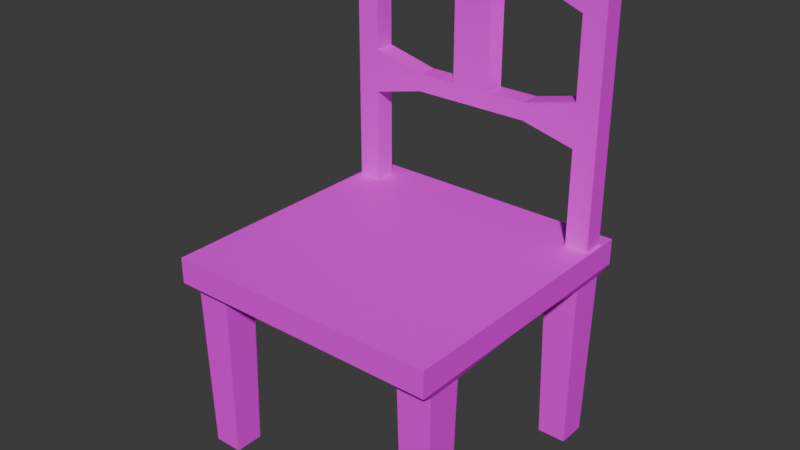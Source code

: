 # Source: SimpleChair.blend  (saved by Blender 5.0.119; exported with 4.5.12 LTS)
import bpy
from mathutils import Matrix  # noqa: F401  (used for matrix-valued properties, if any)

bpy.ops.wm.read_factory_settings(use_empty=True)
scene = bpy.context.scene
scene.name = 'Scene'

# ---- collections
col_collection = bpy.data.collections.new('Collection'); scene.collection.children.link(col_collection)

# ---- images (referenced by path relative to the original .blend; pixels are not part of the script)
import os
ASSET_DIR = os.environ.get("B2B_ASSET_DIR", "")  # directory of the original .blend (textures are referenced by path, not embedded)
HERE = os.path.dirname(os.path.abspath(__file__))  # packed textures are extracted next to this script under _unpacked/

def load_image(name, relpath, width, height, colorspace="sRGB"):
    """Load a texture the original file referenced (path relative to the .blend, or extracted next to this script)."""
    p = next((c for c in (os.path.join(HERE, relpath), os.path.join(ASSET_DIR, relpath)) if relpath and os.path.exists(c)), "")
    if p:
        img = bpy.data.images.load(p, check_existing=True)
        img.name = name
    else:  # same state as the original file: an image datablock whose file is absent (Cycles renders it pink)
        img = bpy.data.images.new(name, width, height)
        img.source = "FILE"
        img.filepath = "//" + (relpath or name)
    img.colorspace_settings.name = colorspace
    return img
img_darkwood_png = load_image('darkwood.png', 'darkwood.png', 1024, 1024, 'sRGB')

# ---- materials (node trees are filled in below, after node groups)
mat_chairwood = bpy.data.materials.new('chairwood')

# ---- material node trees
mat_chairwood.use_nodes = True; mat_chairwood.node_tree.nodes.clear()
_N = mat_chairwood.node_tree.nodes; _L = mat_chairwood.node_tree.links
n0 = _N.new('ShaderNodeBsdfPrincipled'); n0.name = 'Principled BSDF'; n0.location = (-200, 100)
n1 = _N.new('ShaderNodeOutputMaterial'); n1.name = 'Material Output'; n1.location = (200, 100)
n2 = _N.new('ShaderNodeTexImage'); n2.name = 'Image Texture'; n2.location = (-490, 80)
n2.image = img_darkwood_png
_L.new(n0.outputs[0], n1.inputs[0])
_L.new(n2.outputs[0], n0.inputs[0])
n1.is_active_output = True

# ---- world
world_world = bpy.data.worlds.new('World'); scene.world = world_world
world_world.use_nodes = True; world_world.node_tree.nodes.clear()
_N = world_world.node_tree.nodes; _L = world_world.node_tree.links
n0 = _N.new('ShaderNodeOutputWorld'); n0.name = 'World Output'; n0.location = (200, 100)
n1 = _N.new('ShaderNodeBackground'); n1.name = 'Background'; n1.location = (-200, 100)
n1.inputs[0].default_value = (0.05088, 0.05088, 0.05088, 1.0)
_L.new(n1.outputs[0], n0.inputs[0])
n0.is_active_output = True
world_world.color = (0.05088, 0.05088, 0.05088)
world_world.sun_shadow_jitter_overblur = 0.0

# ---- meshes
me_cube_001 = bpy.data.meshes.new('Cube.001')
me_cube_001.from_pydata([(-0.8, -0.8, 1.082), (-0.8, -0.8, 1.232), (-0.8, 0.8, 1.082), (-0.8, 0.8, 1.232), (0.8, -0.8, 1.082), (0.8, -0.8, 1.232), (0.8, 0.8, 1.082), (0.8, 0.8, 1.232), (-0.8, 0.1333, 1.082), (-0.8, -0.1333, 1.082), (0.1333, 0.8, 1.082), (-0.1333, 0.8, 1.082), (0.8, -0.1333, 1.082), (0.8, 0.1333, 1.082), (-0.1333, -0.8, 1.082), (0.1333, -0.8, 1.082), (-0.1333, 0.1333, 1.082), (-0.1333, -0.1333, 1.082), (0.1333, 0.1333, 1.082), (0.1333, -0.1333, 1.082), (-0.8, -0.1333, 1.082), (-0.8, -0.8, 1.082), (-0.1333, 0.8, 1.082), (-0.8, 0.8, 1.082), (0.8, 0.1333, 1.082), (0.8, 0.8, 1.082), (0.1333, -0.8, 1.082), (0.8, -0.8, 1.082), (-0.8, 0.1333, 1.082), (0.1333, 0.8, 1.082), (0.8, -0.1333, 1.082), (-0.1333, -0.8, 1.082), (-0.1333, -0.1333, 1.082), (-0.1333, 0.1333, 1.082), (0.1333, -0.1333, 1.082), (0.1333, 0.1333, 1.082), (-0.7767, -0.5167, 1.032), (-0.7767, -0.7167, 1.032), (-0.5767, 0.7167, 1.032), (-0.7767, 0.7167, 1.032), (0.7767, 0.5167, 1.032), (0.7767, 0.7167, 1.032), (0.5767, -0.7167, 1.032), (0.7767, -0.7167, 1.032), (-0.7767, 0.5167, 1.032), (0.5767, 0.7167, 1.032), (0.7767, -0.5167, 1.032), (-0.5767, -0.7167, 1.032), (-0.5767, -0.5167, 1.032), (-0.5767, 0.5167, 1.032), (0.5767, -0.5167, 1.032), (0.5767, 0.5167, 1.032), (0.5767, -0.7167, 1.032), (0.7767, -0.7167, 1.032), (0.7767, -0.5167, 1.032), (0.5767, -0.5167, 1.032), (-0.71, -0.5833, 0.03049), (-0.71, -0.65, 0.03049), (-0.6433, 0.65, 0.03049), (-0.71, 0.65, 0.03049), (0.71, 0.5833, 0.03049), (0.71, 0.65, 0.03049), (-0.71, 0.5833, 0.03049), (0.6433, 0.65, 0.03049), (-0.6433, -0.65, 0.03049), (-0.6433, -0.5833, 0.03049), (-0.6433, 0.5833, 0.03049), (0.6433, 0.5833, 0.03049), (0.6433, -0.65, 0.03049), (0.71, -0.65, 0.03049), (0.71, -0.5833, 0.03049), (0.6433, -0.5833, 0.03049), (-0.8, 0.48, 1.232), (0.8, 0.48, 1.232), (-0.8, 0.48, 1.232), (-0.8, 0.8, 1.232), (0.8, 0.8, 1.232), (0.8, 0.48, 1.232), (-0.2667, 0.8, 1.232), (0.2667, 0.8, 1.232), (0.2667, -0.8, 1.232), (-0.2667, -0.8, 1.232), (-0.2667, 0.48, 1.232), (0.2667, 0.48, 1.232), (-0.4667, 0.8, 1.232), (0.4667, 0.8, 1.232), (-0.4667, 0.48, 1.232), (0.4667, 0.48, 1.232), (-0.78, 0.58, 1.232), (-0.78, 0.7, 1.232), (0.6467, 0.7, 1.232), (0.78, 0.7, 1.232), (0.78, 0.58, 1.232), (0.6467, 0.58, 1.232), (-0.6467, 0.7, 1.232), (-0.6467, 0.58, 1.232), (-0.8, 0.48, 1.232), (-0.8, 0.8, 1.232), (0.4667, 0.8, 1.232), (0.8, 0.8, 1.232), (0.8, 0.48, 1.232), (0.4667, 0.48, 1.232), (-0.4667, 0.8, 1.232), (-0.4667, 0.48, 1.232), (-0.78, 0.58, 1.232), (-0.78, 0.7, 1.232), (0.6467, 0.7, 1.232), (0.78, 0.7, 1.232), (0.78, 0.58, 1.232), (0.6467, 0.58, 1.232), (-0.6467, 0.7, 1.232), (-0.6467, 0.58, 1.232), (-0.76, -0.5333, 0.03049), (-0.76, -0.7, 0.03049), (-0.5933, 0.7, 0.03049), (-0.76, 0.7, 0.03049), (0.76, 0.5333, 0.03049), (0.76, 0.7, 0.03049), (-0.76, 0.5333, 0.03049), (0.5933, 0.7, 0.03049), (-0.5933, -0.7, 0.03049), (-0.5933, -0.5333, 0.03049), (-0.5933, 0.5333, 0.03049), (0.5933, 0.5333, 0.03049), (0.5933, -0.7, 0.03049), (0.76, -0.7, 0.03049), (0.76, -0.5333, 0.03049), (0.5933, -0.5333, 0.03049), (-0.71, -0.5833, 0.02549), (-0.71, -0.65, 0.02549), (-0.6433, 0.65, 0.02549), (-0.71, 0.65, 0.02549), (0.71, 0.5833, 0.02549), (0.71, 0.65, 0.02549), (-0.71, 0.5833, 0.02549), (0.6433, 0.65, 0.02549), (-0.6433, -0.65, 0.02549), (-0.6433, -0.5833, 0.02549), (-0.6433, 0.5833, 0.02549), (0.6433, 0.5833, 0.02549), (0.6433, -0.65, 0.02549), (0.71, -0.65, 0.02549), (0.71, -0.5833, 0.02549), (0.6433, -0.5833, 0.02549), (-0.78, 0.58, 2.732), (-0.78, 0.7, 2.732), (0.6467, 0.7, 2.732), (0.78, 0.7, 2.732), (0.78, 0.58, 2.732), (0.6467, 0.58, 2.732), (-0.6467, 0.7, 2.732), (-0.6467, 0.58, 2.732), (0.78, 0.58, 1.782), (0.78, 0.58, 2.032), (0.78, 0.58, 2.482), (0.6467, 0.58, 2.482), (0.6467, 0.58, 2.032), (0.6467, 0.58, 1.782), (0.6467, 0.7, 1.782), (0.6467, 0.7, 2.032), (0.6467, 0.7, 2.482), (0.78, 0.7, 2.482), (0.78, 0.7, 2.032), (0.78, 0.7, 1.782), (-0.6467, 0.7, 1.782), (-0.6467, 0.7, 2.032), (-0.6467, 0.7, 2.482), (-0.6467, 0.58, 2.482), (-0.6467, 0.58, 2.032), (-0.6467, 0.58, 1.782), (-0.78, 0.58, 2.482), (-0.78, 0.58, 2.032), (-0.78, 0.58, 1.782), (-0.78, 0.7, 1.782), (-0.78, 0.7, 2.032), (-0.78, 0.7, 2.482), (0.34, 0.7, 2.732), (0.1133, 0.7, 2.732), (-0.1133, 0.7, 2.732), (-0.34, 0.7, 2.732), (0.34, 0.7, 2.632), (0.1133, 0.7, 2.632), (-0.1133, 0.7, 2.632), (-0.34, 0.7, 2.632), (0.34, 0.58, 2.632), (0.1133, 0.58, 2.632), (-0.1133, 0.58, 2.632), (-0.34, 0.58, 2.632), (0.34, 0.58, 2.732), (0.1133, 0.58, 2.732), (-0.1133, 0.58, 2.732), (-0.34, 0.58, 2.732), (-0.4533, 0.7, 2.557), (-0.4533, 0.58, 2.557), (0.4533, 0.7, 2.557), (0.4533, 0.58, 2.557), (-0.71, -0.5833, 0.005492), (-0.71, -0.65, 0.005492), (-0.6433, 0.65, 0.005492), (-0.71, 0.65, 0.005492), (0.71, 0.5833, 0.005492), (0.71, 0.65, 0.005492), (-0.71, 0.5833, 0.005492), (0.6433, 0.65, 0.005492), (-0.6433, -0.65, 0.005492), (-0.6433, -0.5833, 0.005492), (-0.6433, 0.5833, 0.005492), (0.6433, 0.5833, 0.005492), (0.6433, -0.65, 0.005492), (0.71, -0.65, 0.005492), (0.71, -0.5833, 0.005492), (0.6433, -0.5833, 0.005492), (0.34, 0.58, 1.957), (0.1133, 0.58, 1.957), (-0.1133, 0.58, 1.957), (-0.34, 0.58, 1.957), (0.34, 0.58, 1.857), (0.1133, 0.58, 1.857), (-0.1133, 0.58, 1.857), (-0.34, 0.58, 1.857), (-0.34, 0.7, 1.857), (-0.1133, 0.7, 1.857), (0.1133, 0.7, 1.857), (0.34, 0.7, 1.857), (0.34, 0.7, 1.957), (0.1133, 0.7, 1.957), (-0.1133, 0.7, 1.957), (-0.34, 0.7, 1.957)], [], [(0, 1, 72, 3, 2, 8, 9), (2, 3, 78, 79, 7, 6, 10, 11), (6, 7, 73, 5, 4, 12, 13), (4, 5, 80, 81, 1, 0, 14, 15), (9, 17, 32, 20), (82, 72, 1, 81), (8, 2, 23, 28), (17, 19, 15, 14), (2, 11, 22, 23), (11, 10, 18, 16), (16, 8, 28, 33), (23, 22, 38, 39), (32, 31, 47, 48), (34, 30, 46, 50), (21, 20, 36, 37), (17, 14, 31, 32), (11, 16, 33, 22), (10, 6, 25, 29), (6, 13, 24, 25), (0, 9, 20, 21), (13, 18, 35, 24), (15, 19, 34, 26), (12, 4, 27, 30), (19, 12, 30, 34), (18, 10, 29, 35), (4, 15, 26, 27), (14, 0, 21, 31), (43, 42, 52, 53), (40, 51, 123, 116), (36, 48, 121, 112), (55, 54, 126, 127), (22, 33, 49, 38), (25, 24, 40, 41), (26, 34, 50, 42), (27, 26, 42, 43), (35, 29, 45, 51), (28, 23, 39, 44), (33, 28, 44, 49), (29, 25, 41, 45), (20, 32, 48, 36), (30, 27, 43, 46), (24, 35, 51, 40), (31, 21, 37, 47), (45, 41, 117, 119), (42, 50, 55, 52), (46, 43, 53, 54), (50, 46, 54, 55), (66, 62, 134, 138), (59, 58, 130, 131), (67, 63, 135, 139), (71, 70, 142, 143), (47, 37, 113, 120), (37, 36, 112, 113), (48, 47, 120, 121), (39, 38, 114, 115), (38, 49, 122, 114), (41, 40, 116, 117), (53, 52, 124, 125), (54, 53, 125, 126), (51, 45, 119, 123), (44, 39, 115, 118), (52, 55, 127, 124), (49, 44, 118, 122), (78, 3, 75, 84), (77, 76, 99, 100), (73, 7, 76, 77), (83, 73, 77, 87), (3, 72, 74, 75), (72, 82, 86, 74), (82, 83, 87, 86), (86, 84, 102, 103), (85, 84, 86, 87), (7, 79, 85, 76), (79, 78, 84, 85), (73, 83, 80, 5), (83, 82, 81, 80), (94, 89, 105, 110), (90, 93, 109, 106), (75, 74, 96, 97), (85, 87, 101, 98), (74, 86, 103, 96), (84, 75, 97, 102), (87, 77, 100, 101), (76, 85, 98, 99), (88, 89, 97, 96), (90, 91, 99, 98), (91, 92, 100, 99), (92, 93, 101, 100), (89, 94, 102, 97), (95, 88, 96, 103), (93, 90, 98, 101), (94, 95, 103, 102), (92, 91, 107, 108), (89, 88, 104, 105), (95, 94, 110, 111), (88, 95, 111, 104), (93, 92, 108, 109), (91, 90, 106, 107), (56, 57, 113, 112), (58, 59, 115, 114), (60, 61, 117, 116), (59, 62, 118, 115), (61, 63, 119, 117), (57, 64, 120, 113), (64, 65, 121, 120), (66, 58, 114, 122), (63, 67, 123, 119), (62, 66, 122, 118), (65, 56, 112, 121), (67, 60, 116, 123), (68, 69, 125, 124), (69, 70, 126, 125), (71, 68, 124, 127), (70, 71, 127, 126), (143, 142, 210, 211), (129, 128, 196, 197), (130, 138, 206, 198), (140, 143, 211, 208), (61, 60, 132, 133), (56, 65, 137, 128), (62, 59, 131, 134), (60, 67, 139, 132), (63, 61, 133, 135), (69, 68, 140, 141), (64, 57, 129, 136), (70, 69, 141, 142), (65, 64, 136, 137), (68, 71, 143, 140), (58, 66, 138, 130), (57, 56, 128, 129), (8, 16, 18, 13, 12, 19, 17, 9), (154, 161, 147, 148), (175, 170, 144, 145), (108, 107, 163, 152), (152, 163, 162, 153), (153, 162, 161, 154), (165, 164, 173, 174), (152, 153, 156, 157), (107, 106, 158, 163), (169, 168, 171, 172), (162, 159, 160, 161), (109, 108, 152, 157), (106, 109, 157, 158), (156, 153, 154, 155), (105, 104, 172, 173), (173, 172, 171, 174), (174, 171, 170, 175), (110, 105, 173, 164), (219, 215, 168, 169), (165, 174, 175, 166), (165, 166, 167, 168), (223, 158, 157, 216), (104, 111, 169, 172), (155, 160, 159, 156), (171, 168, 167, 170), (144, 151, 150, 145), (150, 166, 175, 145), (147, 146, 149, 148), (147, 161, 160, 146), (158, 159, 162, 163), (110, 164, 169, 111), (144, 170, 167, 151), (149, 155, 154, 148), (187, 191, 151, 167, 193), (193, 167, 166, 192), (183, 192, 166, 150, 179), (188, 149, 146, 176), (151, 191, 179, 150), (191, 190, 178, 179), (190, 189, 177, 178), (189, 188, 176, 177), (160, 194, 180, 176, 146), (180, 181, 177, 176), (181, 182, 178, 177), (182, 183, 179, 178), (195, 184, 180, 194), (184, 185, 181, 180), (186, 187, 183, 182), (155, 149, 188, 184, 195), (184, 188, 189, 185), (185, 189, 190, 186), (186, 190, 191, 187), (155, 195, 194, 160), (187, 193, 192, 183), (196, 205, 204, 197), (199, 198, 206, 202), (203, 201, 200, 207), (211, 210, 209, 208), (139, 135, 203, 207), (131, 130, 198, 199), (138, 134, 202, 206), (133, 132, 200, 201), (128, 137, 205, 196), (134, 131, 199, 202), (132, 139, 207, 200), (135, 133, 201, 203), (141, 140, 208, 209), (136, 129, 197, 204), (142, 141, 209, 210), (137, 136, 204, 205), (215, 227, 165, 168), (227, 220, 164, 165), (159, 158, 223, 224), (224, 223, 222, 225), (225, 222, 221, 226), (226, 221, 220, 227), (156, 159, 224, 212), (212, 224, 225, 213), (214, 226, 227, 215), (164, 220, 219, 169), (220, 221, 218, 219), (221, 222, 217, 218), (222, 223, 216, 217), (157, 156, 212, 216), (216, 212, 213, 217), (217, 213, 214, 218), (218, 214, 215, 219), (186, 214, 213, 185), (186, 182, 226, 214), (182, 181, 225, 226)])
_uv = me_cube_001.uv_layers.new(name='UVMap')
_uv.uv.foreach_set('vector', [0.2321, 0.4605, 0.2321, 0.5155, 0.5451, 0.5155, 0.6233, 0.5155, 0.6233, 0.4605, 0.4603, 0.4605, 0.3951, 0.4605, 0.3015, 0.4605, 0.3015, 0.5155, 0.4319, 0.5155, 0.5623, 0.5155, 0.6927, 0.5155, 0.6927, 0.4605, 0.5297, 0.4605, 0.4645, 0.4605, 0.6233, 0.4605, 0.6233, 0.5155, 0.5451, 0.5155, 0.2321, 0.5155, 0.2321, 0.4605, 0.3951, 0.4605, 0.4603, 0.4605, 0.6927, 0.4605, 0.6927, 0.5155, 0.5623, 0.5155, 0.4319, 0.5155, 0.3015, 0.5155, 0.3015, 0.4605, 0.4645, 0.4605, 0.5297, 0.4605, 0.3015, 0.3427, 0.4645, 0.3427, 0.4645, 0.3427, 0.3015, 0.3427, 0.4319, 0.5676, 0.3015, 0.5676, 0.3015, 0.09819, 0.4319, 0.09819, 0.3015, 0.4405, 0.3015, 0.685, 0.3015, 0.685, 0.3015, 0.4405, 0.4645, 0.3427, 0.5297, 0.3427, 0.5297, 0.09819, 0.4645, 0.09819, 0.3015, 0.685, 0.4645, 0.685, 0.4645, 0.685, 0.3015, 0.685, 0.4645, 0.685, 0.5297, 0.685, 0.5297, 0.4405, 0.4645, 0.4405, 0.4645, 0.4405, 0.3015, 0.4405, 0.3015, 0.4405, 0.4645, 0.4405, 0.3015, 0.685, 0.4645, 0.685, 0.3561, 0.6544, 0.3072, 0.6544, 0.4645, 0.3427, 0.4645, 0.09819, 0.3561, 0.1288, 0.3561, 0.2021, 0.5297, 0.3427, 0.6927, 0.3427, 0.687, 0.2021, 0.6381, 0.2021, 0.2321, 0.4605, 0.3951, 0.4605, 0.3014, 0.4422, 0.2525, 0.4422, 0.4645, 0.3427, 0.4645, 0.09819, 0.4645, 0.09819, 0.4645, 0.3427, 0.4645, 0.685, 0.4645, 0.4405, 0.4645, 0.4405, 0.4645, 0.685, 0.5297, 0.685, 0.6927, 0.685, 0.6927, 0.685, 0.5297, 0.685, 0.6927, 0.685, 0.6927, 0.4405, 0.6927, 0.4405, 0.6927, 0.685, 0.3015, 0.09819, 0.3015, 0.3427, 0.3015, 0.3427, 0.3015, 0.09819, 0.6927, 0.4405, 0.5297, 0.4405, 0.5297, 0.4405, 0.6927, 0.4405, 0.5297, 0.09819, 0.5297, 0.3427, 0.5297, 0.3427, 0.5297, 0.09819, 0.6927, 0.3427, 0.6927, 0.09819, 0.6927, 0.09819, 0.6927, 0.3427, 0.5297, 0.3427, 0.6927, 0.3427, 0.6927, 0.3427, 0.5297, 0.3427, 0.5297, 0.4405, 0.5297, 0.685, 0.5297, 0.685, 0.5297, 0.4405, 0.6927, 0.09819, 0.5297, 0.09819, 0.5297, 0.09819, 0.6927, 0.09819, 0.4645, 0.09819, 0.3015, 0.09819, 0.3015, 0.09819, 0.4645, 0.09819, 0.687, 0.1288, 0.6381, 0.1288, 0.6381, 0.1288, 0.687, 0.1288, 0.687, 0.4422, 0.6381, 0.4422, 0.6422, 0.07481, 0.6829, 0.07481, 0.3072, 0.4422, 0.3561, 0.4422, 0.352, 0.07481, 0.3113, 0.07481, 0.6381, 0.4422, 0.687, 0.4422, 0.6829, 0.07481, 0.6422, 0.07481, 0.4645, 0.685, 0.4645, 0.4405, 0.3561, 0.5811, 0.3561, 0.6544, 0.6233, 0.4605, 0.4603, 0.4605, 0.5541, 0.4422, 0.603, 0.4422, 0.5297, 0.09819, 0.5297, 0.3427, 0.6381, 0.2021, 0.6381, 0.1288, 0.6927, 0.09819, 0.5297, 0.09819, 0.6381, 0.1288, 0.687, 0.1288, 0.5297, 0.4405, 0.5297, 0.685, 0.6381, 0.6544, 0.6381, 0.5811, 0.4603, 0.4605, 0.6233, 0.4605, 0.603, 0.4422, 0.5541, 0.4422, 0.4645, 0.4405, 0.3015, 0.4405, 0.3072, 0.5811, 0.3561, 0.5811, 0.5297, 0.685, 0.6927, 0.685, 0.687, 0.6544, 0.6381, 0.6544, 0.3015, 0.3427, 0.4645, 0.3427, 0.3561, 0.2021, 0.3072, 0.2021, 0.3951, 0.4605, 0.2321, 0.4605, 0.2525, 0.4422, 0.3014, 0.4422, 0.6927, 0.4405, 0.5297, 0.4405, 0.6381, 0.5811, 0.687, 0.5811, 0.4645, 0.09819, 0.3015, 0.09819, 0.3072, 0.1288, 0.3561, 0.1288, 0.6381, 0.4422, 0.687, 0.4422, 0.6829, 0.07481, 0.6422, 0.07481, 0.6381, 0.1288, 0.6381, 0.2021, 0.6381, 0.2021, 0.6381, 0.1288, 0.687, 0.2021, 0.687, 0.1288, 0.687, 0.1288, 0.687, 0.2021, 0.6381, 0.2021, 0.687, 0.2021, 0.687, 0.2021, 0.6381, 0.2021, 0.3398, 0.07481, 0.3235, 0.07481, 0.3235, 0.07298, 0.3398, 0.07298, 0.3235, 0.07481, 0.3398, 0.07481, 0.3398, 0.07298, 0.3235, 0.07298, 0.5704, 0.07481, 0.5867, 0.07481, 0.5867, 0.07298, 0.5704, 0.07298, 0.6544, 0.07481, 0.6707, 0.07481, 0.6707, 0.07298, 0.6544, 0.07298, 0.3561, 0.4422, 0.3072, 0.4422, 0.3113, 0.07481, 0.352, 0.07481, 0.2525, 0.4422, 0.3014, 0.4422, 0.2973, 0.07481, 0.2566, 0.07481, 0.3014, 0.4422, 0.2525, 0.4422, 0.2566, 0.07481, 0.2973, 0.07481, 0.3072, 0.4422, 0.3561, 0.4422, 0.352, 0.07481, 0.3113, 0.07481, 0.603, 0.4422, 0.5541, 0.4422, 0.5581, 0.07481, 0.5989, 0.07481, 0.603, 0.4422, 0.5541, 0.4422, 0.5581, 0.07481, 0.5989, 0.07481, 0.687, 0.4422, 0.6381, 0.4422, 0.6422, 0.07481, 0.6829, 0.07481, 0.3014, 0.4422, 0.2525, 0.4422, 0.2566, 0.07481, 0.2973, 0.07481, 0.5541, 0.4422, 0.603, 0.4422, 0.5989, 0.07481, 0.5581, 0.07481, 0.5541, 0.4422, 0.603, 0.4422, 0.5989, 0.07481, 0.5581, 0.07481, 0.2525, 0.4422, 0.3014, 0.4422, 0.2973, 0.07481, 0.2566, 0.07481, 0.3561, 0.4422, 0.3072, 0.4422, 0.3113, 0.07481, 0.352, 0.07481, 0.4319, 0.685, 0.3015, 0.685, 0.3015, 0.685, 0.383, 0.685, 0.6927, 0.5676, 0.6927, 0.685, 0.6927, 0.685, 0.6927, 0.5676, 0.6927, 0.5676, 0.6927, 0.685, 0.6927, 0.685, 0.6927, 0.5676, 0.5623, 0.5676, 0.6927, 0.5676, 0.6927, 0.5676, 0.6112, 0.5676, 0.3015, 0.685, 0.3015, 0.5676, 0.3015, 0.5676, 0.3015, 0.685, 0.3015, 0.5676, 0.4319, 0.5676, 0.383, 0.5676, 0.3015, 0.5676, 0.4319, 0.5676, 0.5623, 0.5676, 0.6112, 0.5676, 0.383, 0.5676, 0.383, 0.5676, 0.383, 0.685, 0.383, 0.685, 0.383, 0.5676, 0.6112, 0.685, 0.383, 0.685, 0.383, 0.5676, 0.6112, 0.5676, 0.6927, 0.685, 0.5623, 0.685, 0.6112, 0.685, 0.6927, 0.685, 0.5623, 0.685, 0.4319, 0.685, 0.383, 0.685, 0.6112, 0.685, 0.6927, 0.5676, 0.5623, 0.5676, 0.5623, 0.09819, 0.6927, 0.09819, 0.5623, 0.5676, 0.4319, 0.5676, 0.4319, 0.09819, 0.5623, 0.09819, 0.339, 0.6483, 0.3064, 0.6483, 0.3064, 0.6483, 0.339, 0.6483, 0.6552, 0.6483, 0.6552, 0.6043, 0.6552, 0.6043, 0.6552, 0.6483, 0.3015, 0.685, 0.3015, 0.5676, 0.3015, 0.5676, 0.3015, 0.685, 0.6112, 0.685, 0.6112, 0.5676, 0.6112, 0.5676, 0.6112, 0.685, 0.3015, 0.5676, 0.383, 0.5676, 0.383, 0.5676, 0.3015, 0.5676, 0.383, 0.685, 0.3015, 0.685, 0.3015, 0.685, 0.383, 0.685, 0.6112, 0.5676, 0.6927, 0.5676, 0.6927, 0.5676, 0.6112, 0.5676, 0.6927, 0.685, 0.6112, 0.685, 0.6112, 0.685, 0.6927, 0.685, 0.3064, 0.6043, 0.3064, 0.6483, 0.3015, 0.685, 0.3015, 0.5676, 0.6552, 0.6483, 0.6878, 0.6483, 0.6927, 0.685, 0.6112, 0.685, 0.6878, 0.6483, 0.6878, 0.6043, 0.6927, 0.5676, 0.6927, 0.685, 0.6878, 0.6043, 0.6552, 0.6043, 0.6112, 0.5676, 0.6927, 0.5676, 0.3064, 0.6483, 0.339, 0.6483, 0.383, 0.685, 0.3015, 0.685, 0.339, 0.6043, 0.3064, 0.6043, 0.3015, 0.5676, 0.383, 0.5676, 0.6552, 0.6043, 0.6552, 0.6483, 0.6112, 0.685, 0.6112, 0.5676, 0.339, 0.6483, 0.339, 0.6043, 0.383, 0.5676, 0.383, 0.685, 0.6878, 0.6043, 0.6878, 0.6483, 0.6878, 0.6483, 0.6878, 0.6043, 0.3064, 0.6483, 0.3064, 0.6043, 0.3064, 0.6043, 0.3064, 0.6483, 0.339, 0.6043, 0.339, 0.6483, 0.339, 0.6483, 0.339, 0.6043, 0.3064, 0.6043, 0.339, 0.6043, 0.339, 0.6043, 0.3064, 0.6043, 0.6552, 0.6043, 0.6878, 0.6043, 0.6878, 0.6043, 0.6552, 0.6043, 0.6878, 0.6483, 0.6552, 0.6483, 0.6552, 0.6483, 0.6878, 0.6483, 0.3235, 0.1777, 0.3235, 0.1532, 0.3113, 0.1349, 0.3113, 0.196, 0.3398, 0.63, 0.3235, 0.63, 0.3113, 0.6483, 0.352, 0.6483, 0.6707, 0.6055, 0.6707, 0.63, 0.6829, 0.6483, 0.6829, 0.5872, 0.3235, 0.63, 0.3235, 0.6055, 0.3113, 0.5872, 0.3113, 0.6483, 0.6707, 0.63, 0.6544, 0.63, 0.6422, 0.6483, 0.6829, 0.6483, 0.3235, 0.1532, 0.3398, 0.1532, 0.352, 0.1349, 0.3113, 0.1349, 0.3398, 0.1532, 0.3398, 0.1777, 0.352, 0.196, 0.352, 0.1349, 0.3398, 0.6055, 0.3398, 0.63, 0.352, 0.6483, 0.352, 0.5872, 0.6544, 0.63, 0.6544, 0.6055, 0.6422, 0.5872, 0.6422, 0.6483, 0.3235, 0.6055, 0.3398, 0.6055, 0.352, 0.5872, 0.3113, 0.5872, 0.3398, 0.1777, 0.3235, 0.1777, 0.3113, 0.196, 0.352, 0.196, 0.6544, 0.6055, 0.6707, 0.6055, 0.6829, 0.5872, 0.6422, 0.5872, 0.6544, 0.1532, 0.6707, 0.1532, 0.6829, 0.1349, 0.6422, 0.1349, 0.6707, 0.1532, 0.6707, 0.1777, 0.6829, 0.196, 0.6829, 0.1349, 0.6544, 0.1777, 0.6544, 0.1532, 0.6422, 0.1349, 0.6422, 0.196, 0.6707, 0.1777, 0.6544, 0.1777, 0.6422, 0.196, 0.6829, 0.196, 0.6544, 0.07298, 0.6707, 0.07298, 0.6707, 0.06564, 0.6544, 0.06564, 0.2688, 0.07298, 0.2851, 0.07298, 0.2851, 0.06564, 0.2688, 0.06564, 0.5867, 0.07298, 0.5704, 0.07298, 0.5704, 0.06564, 0.5867, 0.06564, 0.2688, 0.07298, 0.2851, 0.07298, 0.2851, 0.06564, 0.2688, 0.06564, 0.5867, 0.07481, 0.5704, 0.07481, 0.5704, 0.07298, 0.5867, 0.07298, 0.3235, 0.07481, 0.3398, 0.07481, 0.3398, 0.07298, 0.3235, 0.07298, 0.5704, 0.07481, 0.5867, 0.07481, 0.5867, 0.07298, 0.5704, 0.07298, 0.6707, 0.07481, 0.6544, 0.07481, 0.6544, 0.07298, 0.6707, 0.07298, 0.6544, 0.07481, 0.6707, 0.07481, 0.6707, 0.07298, 0.6544, 0.07298, 0.6707, 0.07481, 0.6544, 0.07481, 0.6544, 0.07298, 0.6707, 0.07298, 0.3398, 0.07481, 0.3235, 0.07481, 0.3235, 0.07298, 0.3398, 0.07298, 0.2851, 0.07481, 0.2688, 0.07481, 0.2688, 0.07298, 0.2851, 0.07298, 0.2851, 0.07481, 0.2688, 0.07481, 0.2688, 0.07298, 0.2851, 0.07298, 0.2688, 0.07481, 0.2851, 0.07481, 0.2851, 0.07298, 0.2688, 0.07298, 0.5867, 0.07481, 0.5704, 0.07481, 0.5704, 0.07298, 0.5867, 0.07298, 0.2688, 0.07481, 0.2851, 0.07481, 0.2851, 0.07298, 0.2688, 0.07298, 0.3015, 0.4405, 0.4645, 0.4405, 0.5297, 0.4405, 0.6927, 0.4405, 0.6927, 0.3427, 0.5297, 0.3427, 0.4645, 0.3427, 0.3015, 0.3427, 0.5695, 0.974, 0.5989, 0.974, 0.5989, 1.066, 0.5695, 1.066, 0.5989, 0.974, 0.5695, 0.974, 0.5695, 1.066, 0.5989, 1.066, 0.5695, 0.5155, 0.5989, 0.5155, 0.5989, 0.7172, 0.5695, 0.7172, 0.5695, 0.7172, 0.5989, 0.7172, 0.5989, 0.8089, 0.5695, 0.8089, 0.5695, 0.8089, 0.5989, 0.8089, 0.5989, 0.974, 0.5695, 0.974, 0.339, 0.8089, 0.339, 0.7172, 0.3064, 0.7172, 0.3064, 0.8089, 0.6878, 0.7172, 0.6878, 0.8089, 0.6552, 0.8089, 0.6552, 0.7172, 0.6878, 0.5155, 0.6552, 0.5155, 0.6552, 0.7172, 0.6878, 0.7172, 0.339, 0.7172, 0.339, 0.8089, 0.3064, 0.8089, 0.3064, 0.7172, 0.6878, 0.8089, 0.6552, 0.8089, 0.6552, 0.974, 0.6878, 0.974, 0.6552, 0.5155, 0.6878, 0.5155, 0.6878, 0.7172, 0.6552, 0.7172, 0.5989, 0.5155, 0.5695, 0.5155, 0.5695, 0.7172, 0.5989, 0.7172, 0.6552, 0.8089, 0.6878, 0.8089, 0.6878, 0.974, 0.6552, 0.974, 0.5989, 0.5155, 0.5695, 0.5155, 0.5695, 0.7172, 0.5989, 0.7172, 0.5989, 0.7172, 0.5695, 0.7172, 0.5695, 0.8089, 0.5989, 0.8089, 0.5989, 0.8089, 0.5695, 0.8089, 0.5695, 0.974, 0.5989, 0.974, 0.339, 0.5155, 0.3064, 0.5155, 0.3064, 0.7172, 0.339, 0.7172, 0.414, 0.7447, 0.414, 0.7814, 0.339, 0.8089, 0.339, 0.7172, 0.339, 0.8089, 0.3064, 0.8089, 0.3064, 0.974, 0.339, 0.974, 0.5989, 0.8089, 0.5989, 0.974, 0.5695, 0.974, 0.5695, 0.8089, 0.5802, 0.6483, 0.6552, 0.6483, 0.6552, 0.6043, 0.5802, 0.6043, 0.3064, 0.5155, 0.339, 0.5155, 0.339, 0.7172, 0.3064, 0.7172, 0.5695, 0.974, 0.5989, 0.974, 0.5989, 0.8089, 0.5695, 0.8089, 0.3064, 0.8089, 0.339, 0.8089, 0.339, 0.974, 0.3064, 0.974, 0.3064, 0.6043, 0.339, 0.6043, 0.339, 0.6483, 0.3064, 0.6483, 0.339, 1.066, 0.339, 0.974, 0.3064, 0.974, 0.3064, 1.066, 0.6878, 0.6483, 0.6552, 0.6483, 0.6552, 0.6043, 0.6878, 0.6043, 0.6878, 1.066, 0.6878, 0.974, 0.6552, 0.974, 0.6552, 1.066, 0.6552, 0.7172, 0.6552, 0.8089, 0.6878, 0.8089, 0.6878, 0.7172, 0.5989, 0.5155, 0.5989, 0.7172, 0.5695, 0.7172, 0.5695, 0.5155, 0.3064, 1.066, 0.3064, 0.974, 0.339, 0.974, 0.339, 1.066, 0.6552, 1.066, 0.6552, 0.974, 0.6878, 0.974, 0.6878, 1.066, 0.414, 1.029, 0.414, 1.066, 0.339, 1.066, 0.339, 0.974, 0.3863, 1.001, 0.3863, 0.6043, 0.339, 0.6043, 0.339, 0.6483, 0.3863, 0.6483, 0.414, 1.029, 0.3863, 1.001, 0.339, 0.974, 0.339, 1.066, 0.414, 1.066, 0.5802, 0.6043, 0.6552, 0.6043, 0.6552, 0.6483, 0.5802, 0.6483, 0.339, 0.6043, 0.414, 0.6043, 0.414, 0.6483, 0.339, 0.6483, 0.414, 0.6043, 0.4694, 0.6043, 0.4694, 0.6483, 0.414, 0.6483, 0.4694, 0.6043, 0.5248, 0.6043, 0.5248, 0.6483, 0.4694, 0.6483, 0.5248, 0.6043, 0.5802, 0.6043, 0.5802, 0.6483, 0.5248, 0.6483, 0.6552, 0.974, 0.608, 1.001, 0.5802, 1.029, 0.5802, 1.066, 0.6552, 1.066, 0.5802, 1.029, 0.5248, 1.029, 0.5248, 1.066, 0.5802, 1.066, 0.5248, 1.029, 0.4694, 1.029, 0.4694, 1.066, 0.5248, 1.066, 0.4694, 1.029, 0.414, 1.029, 0.414, 1.066, 0.4694, 1.066, 0.608, 0.6043, 0.5802, 0.6043, 0.5802, 0.6483, 0.608, 0.6483, 0.5802, 0.6043, 0.5248, 0.6043, 0.5248, 0.6483, 0.5802, 0.6483, 0.4694, 0.6043, 0.414, 0.6043, 0.414, 0.6483, 0.4694, 0.6483, 0.6552, 0.974, 0.6552, 1.066, 0.5802, 1.066, 0.5802, 1.029, 0.608, 1.001, 0.5802, 1.029, 0.5802, 1.066, 0.5248, 1.066, 0.5248, 1.029, 0.5248, 1.029, 0.5248, 1.066, 0.4694, 1.066, 0.4694, 1.029, 0.4694, 1.029, 0.4694, 1.066, 0.414, 1.066, 0.414, 1.029, 0.6552, 0.6043, 0.608, 0.6043, 0.608, 0.6483, 0.6552, 0.6483, 0.414, 0.6043, 0.3863, 0.6043, 0.3863, 0.6483, 0.414, 0.6483, 0.3235, 0.1777, 0.3398, 0.1777, 0.3398, 0.1532, 0.3235, 0.1532, 0.3235, 0.63, 0.3398, 0.63, 0.3398, 0.6055, 0.3235, 0.6055, 0.6544, 0.63, 0.6707, 0.63, 0.6707, 0.6055, 0.6544, 0.6055, 0.6544, 0.1777, 0.6707, 0.1777, 0.6707, 0.1532, 0.6544, 0.1532, 0.5704, 0.07298, 0.5867, 0.07298, 0.5867, 0.06564, 0.5704, 0.06564, 0.3235, 0.07298, 0.3398, 0.07298, 0.3398, 0.06564, 0.3235, 0.06564, 0.3398, 0.07298, 0.3235, 0.07298, 0.3235, 0.06564, 0.3398, 0.06564, 0.5867, 0.07298, 0.5704, 0.07298, 0.5704, 0.06564, 0.5867, 0.06564, 0.3235, 0.07298, 0.3398, 0.07298, 0.3398, 0.06564, 0.3235, 0.06564, 0.5704, 0.07298, 0.5867, 0.07298, 0.5867, 0.06564, 0.5704, 0.06564, 0.6707, 0.07298, 0.6544, 0.07298, 0.6544, 0.06564, 0.6707, 0.06564, 0.6544, 0.07298, 0.6707, 0.07298, 0.6707, 0.06564, 0.6544, 0.06564, 0.6707, 0.07298, 0.6544, 0.07298, 0.6544, 0.06564, 0.6707, 0.06564, 0.3398, 0.07298, 0.3235, 0.07298, 0.3235, 0.06564, 0.3398, 0.06564, 0.2851, 0.07298, 0.2688, 0.07298, 0.2688, 0.06564, 0.2851, 0.06564, 0.2851, 0.07298, 0.2688, 0.07298, 0.2688, 0.06564, 0.2851, 0.06564, 0.414, 0.6043, 0.414, 0.6483, 0.339, 0.6483, 0.339, 0.6043, 0.414, 0.7814, 0.414, 0.7447, 0.339, 0.7172, 0.339, 0.8089, 0.6552, 0.8089, 0.6552, 0.7172, 0.5802, 0.7447, 0.5802, 0.7814, 0.5802, 0.7814, 0.5802, 0.7447, 0.5248, 0.7447, 0.5248, 0.7814, 0.5248, 0.7814, 0.5248, 0.7447, 0.4694, 0.7447, 0.4694, 0.7814, 0.4694, 0.7814, 0.4694, 0.7447, 0.414, 0.7447, 0.414, 0.7814, 0.6552, 0.6043, 0.6552, 0.6483, 0.5802, 0.6483, 0.5802, 0.6043, 0.5802, 0.6043, 0.5802, 0.6483, 0.5248, 0.6483, 0.5248, 0.6043, 0.4694, 0.6043, 0.4694, 0.6483, 0.414, 0.6483, 0.414, 0.6043, 0.339, 0.6483, 0.414, 0.6483, 0.414, 0.6043, 0.339, 0.6043, 0.414, 0.6483, 0.4694, 0.6483, 0.4694, 0.6043, 0.414, 0.6043, 0.4694, 0.6483, 0.5248, 0.6483, 0.5248, 0.6043, 0.4694, 0.6043, 0.5248, 0.6483, 0.5802, 0.6483, 0.5802, 0.6043, 0.5248, 0.6043, 0.6552, 0.7172, 0.6552, 0.8089, 0.5802, 0.7814, 0.5802, 0.7447, 0.5802, 0.7447, 0.5802, 0.7814, 0.5248, 0.7814, 0.5248, 0.7447, 0.5248, 0.7447, 0.5248, 0.7814, 0.4694, 0.7814, 0.4694, 0.7447, 0.4694, 0.7447, 0.4694, 0.7814, 0.414, 0.7814, 0.414, 0.7447, 0.4694, 1.029, 0.4694, 0.7814, 0.5248, 0.7814, 0.5248, 1.029, 0.5695, 1.029, 0.5989, 1.029, 0.5989, 0.7814, 0.5695, 0.7814, 0.4694, 1.029, 0.5248, 1.029, 0.5248, 0.7814, 0.4694, 0.7814])
me_cube_001.materials.append(mat_chairwood)
me_cube_001.update()

# ---- objects
ob_chair = bpy.data.objects.new('Chair', me_cube_001)

# ---- transforms, parenting, visibility, modifiers, constraints
ob_chair.location = (0.0, 0.0, 0.0)

# ---- collection membership
col_collection.objects.link(ob_chair)

# ---- scene / render settings (as saved in the file)
scene.frame_start = 1; scene.frame_end = 250; scene.frame_set(1)
scene.render.engine = 'BLENDER_EEVEE_NEXT'
scene.render.bake_bias = 0.0
scene.render.bake_samples = 0
scene.cycles.sampling_pattern = 'TABULATED_SOBOL'
scene.eevee.use_volume_custom_range = False
bpy.context.view_layer.update()

# ---- added for rendering (the .blend has no active camera and no usable light): camera, sun
cam_auto = bpy.data.cameras.new('AutoCamera')
cam_auto.lens = 50.0
cam_auto.sensor_width = 36.0
cam_auto.clip_end = 1000.0
ob_auto_camera = bpy.data.objects.new('AutoCamera', cam_auto)
scene.collection.objects.link(ob_auto_camera)
ob_auto_camera.location = (3.27831, -3.93398, 3.99148)
ob_auto_camera.rotation_euler = (1.09748, -7.21219e-08, 0.694738)
scene.camera = ob_auto_camera
light_auto_sun = bpy.data.lights.new('AutoSun', 'SUN')
light_auto_sun.energy = 3.0
light_auto_sun.angle = 0.0523599
ob_auto_sun = bpy.data.objects.new('AutoSun', light_auto_sun)
scene.collection.objects.link(ob_auto_sun)
ob_auto_sun.rotation_euler = (0.872665, 0.174533, 0.523599)
bpy.context.view_layer.update()
